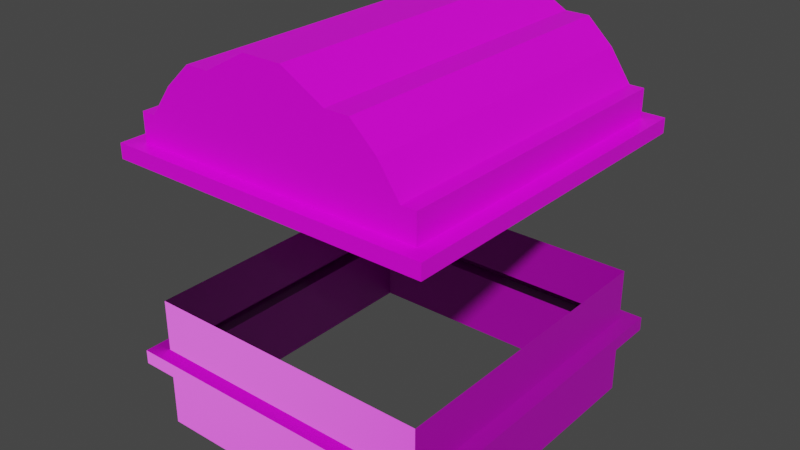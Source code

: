# Source: Predio4_1_.blend  (saved by Blender 2.92.15; exported with 4.5.12 LTS)
import bpy
from mathutils import Matrix  # noqa: F401  (used for matrix-valued properties, if any)

bpy.ops.wm.read_factory_settings(use_empty=True)
scene = bpy.context.scene
scene.name = 'Scene'

# ---- collections
col_collection = bpy.data.collections.new('Collection'); scene.collection.children.link(col_collection)

# ---- images (referenced by path relative to the original .blend; pixels are not part of the script)
import os
ASSET_DIR = os.environ.get("B2B_ASSET_DIR", "")  # directory of the original .blend (textures are referenced by path, not embedded)
HERE = os.path.dirname(os.path.abspath(__file__))  # packed textures are extracted next to this script under _unpacked/

def load_image(name, relpath, width, height, colorspace="sRGB"):
    """Load a texture the original file referenced (path relative to the .blend, or extracted next to this script)."""
    p = next((c for c in (os.path.join(HERE, relpath), os.path.join(ASSET_DIR, relpath)) if relpath and os.path.exists(c)), "")
    if p:
        img = bpy.data.images.load(p, check_existing=True)
        img.name = name
    else:  # same state as the original file: an image datablock whose file is absent (Cycles renders it pink)
        img = bpy.data.images.new(name, width, height)
        img.source = "FILE"
        img.filepath = "//" + (relpath or name)
    img.colorspace_settings.name = colorspace
    return img
img_nmpr4 = load_image('NmPr4', 'NmPr4.png', 1024, 1024, 'Non-Color')
img_predio4_tex = load_image('Predio4_Tex', 'Predio4_Tex.png', 1024, 1024, 'sRGB')

# ---- materials (node trees are filled in below, after node groups)
mat_material_001 = bpy.data.materials.new('Material.001')
mat_material = bpy.data.materials.new('Material')
mat_material.alpha_threshold = 0.0
mat_material.line_color = (0.0, 0.0, 0.0, 1.0)

# ---- material node trees
mat_material_001.use_nodes = True; mat_material_001.node_tree.nodes.clear()
_N = mat_material_001.node_tree.nodes; _L = mat_material_001.node_tree.links
n0 = _N.new('ShaderNodeBsdfPrincipled'); n0.name = 'Principled BSDF'; n0.location = (10, 300)
n0.distribution = 'GGX'
n0.subsurface_method = 'RANDOM_WALK_SKIN'
n0.inputs[3].default_value = 1.45
n0.inputs[27].default_value = (0.0, 0.0, 0.0, 1.0)
n0.inputs[28].default_value = 1.0
n1 = _N.new('ShaderNodeOutputMaterial'); n1.name = 'Material Output'; n1.location = (300, 300)
n2 = _N.new('ShaderNodeNormalMap'); n2.name = 'Normal Map'; n2.location = (-263, -109)
n3 = _N.new('ShaderNodeTexImage'); n3.name = 'Image Texture.002'; n3.location = (-588, -74)
n3.image = img_nmpr4
n4 = _N.new('ShaderNodeTexImage'); n4.name = 'Image Texture.001'; n4.location = (-308, 239)
n4.image = img_predio4_tex
_L.new(n0.outputs[0], n1.inputs[0])
_L.new(n2.outputs[0], n0.inputs[5])
_L.new(n4.outputs[0], n0.inputs[0])
_L.new(n3.outputs[0], n2.inputs[1])
n1.is_active_output = True
mat_material.use_nodes = True; mat_material.node_tree.nodes.clear()
_N = mat_material.node_tree.nodes; _L = mat_material.node_tree.links
n0 = _N.new('ShaderNodeOutputMaterial'); n0.name = 'Material Output'; n0.location = (300, 300)
n1 = _N.new('ShaderNodeBsdfPrincipled'); n1.name = 'Principled BSDF'; n1.location = (10, 300)
n1.distribution = 'GGX'
n1.subsurface_method = 'BURLEY'
n1.inputs[2].default_value = 0.4
n1.inputs[3].default_value = 1.45
n1.inputs[27].default_value = (0.0, 0.0, 0.0, 1.0)
n1.inputs[28].default_value = 1.0
n2 = _N.new('ShaderNodeTexImage'); n2.name = 'Image Texture'; n2.location = (-328, 290)
n2.image = img_predio4_tex
_L.new(n1.outputs[0], n0.inputs[0])
_L.new(n2.outputs[0], n1.inputs[0])
n0.is_active_output = True

# ---- world
world_world = bpy.data.worlds.new('World'); scene.world = world_world
world_world.use_nodes = True; world_world.node_tree.nodes.clear()
_N = world_world.node_tree.nodes; _L = world_world.node_tree.links
n0 = _N.new('ShaderNodeOutputWorld'); n0.name = 'World Output'; n0.location = (300, 300)
n1 = _N.new('ShaderNodeBackground'); n1.name = 'Background'; n1.location = (10, 300)
n1.inputs[0].default_value = (0.05088, 0.05088, 0.05088, 1.0)
_L.new(n1.outputs[0], n0.inputs[0])
n0.is_active_output = True
world_world.color = (0.05088, 0.05088, 0.05088)
world_world.use_sun_shadow = False
world_world.sun_shadow_jitter_overblur = 0.0

# ---- meshes
me_cube_001 = bpy.data.meshes.new('Cube.001')
me_cube_001.from_pydata([(-6.948, -7.486, -3.199), (-6.948, -7.486, 3.199), (-6.948, 7.486, -3.199), (-6.948, 7.486, 3.199), (6.948, -7.486, -3.199), (6.948, -7.486, 3.199), (6.948, 7.486, -3.199), (6.948, 7.486, 3.199), (-6.948, -7.486, 0.6993), (-6.948, -7.486, 0.03345), (-6.948, 7.486, 0.03345), (-6.948, 7.486, 0.6993), (6.948, 7.486, 0.03345), (6.948, 7.486, 0.6993), (6.948, -7.486, 0.03345), (6.948, -7.486, 0.6993), (7.703, -8.184, 0.03345), (7.703, -8.184, 0.6993), (-7.703, -8.184, 0.6993), (-7.703, -8.184, 0.03345), (7.703, 8.184, 0.03345), (7.703, 8.184, 0.6993), (-7.703, 8.184, 0.03345), (-7.703, 8.184, 0.6993)], [], [(4, 14, 9, 0), (6, 12, 14, 4), (0, 9, 10, 2), (2, 10, 12, 6), (13, 7, 5, 15), (11, 3, 7, 13), (8, 1, 3, 11), (11, 13, 21, 23), (8, 11, 23, 18), (15, 8, 18, 17), (9, 14, 16, 19), (15, 5, 1, 8), (17, 18, 19, 16), (21, 17, 16, 20), (23, 21, 20, 22), (18, 23, 22, 19), (14, 12, 20, 16), (10, 9, 19, 22), (12, 10, 22, 20), (13, 15, 17, 21)])
_uv = me_cube_001.uv_layers.new(name='UVMap')
_uv.uv.foreach_set('vector', [0.3781, 0.75, 0.5049, 0.75, 0.5049, 1.0, 0.3781, 1.0, 0.3781, 0.5, 0.5049, 0.5, 0.5049, 0.75, 0.3781, 0.75, 0.3781, 0.0, 0.5049, 0.0, 0.5049, 0.25, 0.3781, 0.25, 0.3781, 0.25, 0.5049, 0.25, 0.5049, 0.5, 0.3781, 0.5, 0.5421, 0.5, 0.6157, 0.5, 0.6157, 0.75, 0.5421, 0.75, 0.5421, 0.25, 0.6157, 0.25, 0.6157, 0.5, 0.5421, 0.5, 0.5421, 0.0, 0.6157, 0.0, 0.6157, 0.25, 0.5421, 0.25, 0.07391, 0.25, 0.07391, 0.5, 0.07391, 0.5, 0.07391, 0.25, 0.07391, 0.0, 0.07391, 0.25, 0.07391, 0.25, 0.07391, 0.0, 0.07391, 0.75, 0.07391, 1.0, 0.07391, 1.0, 0.07391, 0.75, 0.02436, 1.0, 0.02436, 0.75, 0.02436, 0.75, 0.02436, 1.0, 0.5421, 0.75, 0.6157, 0.75, 0.6157, 1.0, 0.5421, 1.0, 0.07391, 0.75, 0.07391, 1.0, 0.02436, 1.0, 0.02436, 0.75, 0.07391, 0.5, 0.07391, 0.75, 0.02436, 0.75, 0.02436, 0.5, 0.07391, 0.25, 0.07391, 0.5, 0.02436, 0.5, 0.02436, 0.25, 0.07391, 0.0, 0.07391, 0.25, 0.02436, 0.25, 0.02436, 0.0, 0.02436, 0.75, 0.02436, 0.5, 0.02436, 0.5, 0.02436, 0.75, 0.02436, 0.25, 0.02436, 0.0, 0.02436, 0.0, 0.02436, 0.25, 0.02436, 0.5, 0.02436, 0.25, 0.02436, 0.25, 0.02436, 0.5, 0.07391, 0.5, 0.07391, 0.75, 0.07391, 0.75, 0.07391, 0.5])
me_cube_001.materials.append(mat_material_001)
me_cube_001.use_remesh_fix_poles = True
me_cube_001.use_remesh_preserve_attributes = False
me_cube_001.update()
me_cube_002 = bpy.data.meshes.new('Cube.002')
me_cube_002.from_pydata([(-6.957, -7.5, 11.93), (-6.957, 7.5, 11.93), (6.957, -7.5, 11.93), (6.957, 7.5, 11.93), (5.282, -7.5, 9.891), (4.07, -7.5, 9.891), (2.938, -7.5, 9.891), (0.9249, -7.5, 9.891), (-0.8953, -7.5, 9.891), (-2.909, -7.5, 9.891), (-4.008, -7.5, 9.891), (-5.218, -7.5, 9.891), (-5.218, -7.5, 10.59), (-4.008, -7.5, 10.59), (-2.909, -7.5, 10.59), (-0.8953, -7.5, 10.59), (0.9249, -7.5, 10.59), (2.938, -7.5, 10.59), (4.07, -7.5, 10.59), (5.282, -7.5, 10.59), (-5.218, 7.5, 9.891), (-4.008, 7.5, 9.891), (-2.909, 7.5, 9.891), (-0.8953, 7.5, 9.891), (0.9249, 7.5, 9.891), (2.938, 7.5, 9.891), (4.07, 7.5, 9.891), (5.282, 7.5, 9.891), (-7.718, 8.192, 10.59), (-7.718, 8.192, 9.891), (5.282, 7.5, 10.59), (4.07, 7.5, 10.59), (2.938, 7.5, 10.59), (0.9249, 7.5, 10.59), (-0.8953, 7.5, 10.59), (-2.909, 7.5, 10.59), (-4.008, 7.5, 10.59), (-5.218, 7.5, 10.59), (6.957, 7.5, 9.891), (6.957, 7.5, 10.59), (-6.957, -7.5, 10.59), (-6.957, -7.5, 9.891), (-6.957, 7.5, 9.891), (-6.957, 7.5, 10.59), (6.957, -7.5, 9.891), (6.957, -7.5, 10.59), (5.282, -8.192, 9.891), (4.62, -8.192, 9.891), (3.269, -8.192, 9.891), (1.035, -8.192, 9.891), (-1.005, -8.192, 9.891), (-3.239, -8.192, 9.891), (-4.558, -8.192, 9.891), (-5.218, -8.192, 9.891), (-5.218, -8.192, 10.59), (-4.558, -8.192, 10.59), (-3.239, -8.192, 10.59), (-1.005, -8.192, 10.59), (1.035, -8.192, 10.59), (3.269, -8.192, 10.59), (4.62, -8.192, 10.59), (5.282, -8.192, 10.59), (-5.218, -7.5, 13.36), (-4.008, -7.5, 14.49), (-2.909, -7.5, 14.49), (-0.8953, -7.5, 15.61), (0.9249, -7.5, 15.61), (2.938, -7.5, 14.49), (4.07, -7.5, 14.49), (5.282, -7.5, 13.36), (5.282, 7.5, 13.36), (4.07, 7.5, 14.49), (2.938, 7.5, 14.49), (0.9249, 7.5, 15.61), (7.718, -8.192, 9.891), (7.718, -8.192, 10.59), (-7.718, -8.192, 10.59), (-7.718, -8.192, 9.891), (7.718, 8.192, 9.891), (7.718, 8.192, 10.59), (-0.8953, 7.5, 15.61), (-2.909, 7.5, 14.49), (-4.008, 7.5, 14.49), (-5.218, 7.5, 13.36), (-5.218, 8.192, 10.59), (-4.558, 8.192, 10.59), (-3.239, 8.192, 10.59), (-1.005, 8.192, 10.59), (1.035, 8.192, 10.59), (3.269, 8.192, 10.59), (4.62, 8.192, 10.59), (5.282, 8.192, 10.59), (5.282, 8.192, 9.891), (4.62, 8.192, 9.891), (3.269, 8.192, 9.891), (1.035, 8.192, 9.891), (-1.005, 8.192, 9.891), (-3.239, 8.192, 9.891), (-4.558, 8.192, 9.891), (-5.218, 8.192, 9.891), (-6.277, 7.5, 11.93), (-7.042, 8.192, 10.59), (-7.042, 8.192, 9.891), (-6.277, -7.5, 10.59), (-7.042, -8.192, 9.891), (-6.277, 7.5, 9.891), (-7.042, -8.192, 10.59), (-6.277, 7.5, 10.59), (-6.277, -7.5, 11.93), (-6.277, -7.5, 9.891), (7.032, 8.192, 9.891), (7.032, 8.192, 10.59), (6.266, -7.5, 9.891), (6.266, 7.5, 10.59), (7.032, -8.192, 10.59), (6.266, -7.5, 11.93), (7.032, -8.192, 9.891), (6.266, 7.5, 9.891), (6.266, -7.5, 10.59), (6.266, 7.5, 11.93), (0.01479, -7.5, 10.59), (0.01479, -7.5, 9.891), (0.01479, 7.5, 10.59), (0.01479, 7.5, 9.891), (0.01479, 7.5, 15.61), (0.01479, -8.192, 10.59), (0.01479, -8.192, 9.891), (0.01479, -7.5, 15.61), (0.01479, 8.192, 9.891), (0.01479, 8.192, 10.59)], [], [(59, 58, 49, 48), (56, 55, 52, 51), (50, 57, 56, 51), (122, 124, 73, 33), (32, 72, 71, 31), (36, 82, 81, 35), (115, 2, 3, 119), (31, 71, 70, 30), (114, 61, 46, 116), (46, 61, 60, 47), (60, 59, 48, 47), (125, 57, 50, 126), (72, 73, 66, 67), (106, 76, 77, 104), (113, 119, 3, 39), (31, 90, 89, 32), (122, 129, 87, 34), (129, 88, 95, 128), (69, 115, 119, 70), (108, 0, 40, 103), (101, 84, 99, 102), (40, 0, 1, 43), (39, 3, 2, 45), (13, 55, 56, 14), (17, 59, 60, 18), (105, 42, 29, 102), (112, 44, 74, 116), (6, 5, 47, 48), (103, 106, 54, 12), (109, 11, 53, 104), (44, 38, 78, 74), (39, 45, 75, 79), (127, 65, 15, 120), (20, 105, 102, 99), (22, 21, 98, 97), (64, 63, 13, 14), (111, 79, 78, 110), (16, 58, 59, 17), (26, 25, 94, 93), (4, 112, 116, 46), (115, 69, 19, 118), (107, 100, 83, 37), (68, 67, 17, 18), (95, 94, 25, 24), (123, 23, 96, 128), (76, 28, 29, 77), (79, 75, 74, 78), (120, 125, 58, 16), (121, 7, 49, 126), (10, 9, 51, 52), (107, 101, 28, 43), (40, 43, 28, 76), (42, 41, 77, 29), (118, 114, 75, 45), (117, 27, 92, 110), (113, 111, 91, 30), (33, 73, 72, 32), (35, 86, 85, 36), (85, 86, 97, 98), (89, 90, 93, 94), (82, 83, 62, 63), (108, 62, 83, 100), (37, 36, 85, 84), (63, 64, 81, 82), (127, 66, 73, 124), (67, 68, 71, 72), (93, 92, 27, 26), (97, 96, 23, 22), (99, 98, 21, 20), (52, 53, 11, 10), (50, 51, 9, 8), (46, 47, 5, 4), (97, 86, 87, 96), (99, 84, 85, 98), (93, 90, 91, 92), (95, 88, 89, 94), (16, 17, 67, 66), (33, 32, 89, 88), (48, 49, 7, 6), (14, 56, 57, 15), (37, 84, 101, 107), (43, 1, 100, 107), (41, 109, 104, 77), (39, 79, 111, 113), (40, 76, 106, 103), (14, 15, 65, 64), (28, 101, 102, 29), (54, 106, 104, 53), (62, 108, 103, 12), (34, 35, 81, 80), (12, 54, 55, 13), (38, 117, 110, 78), (0, 108, 100, 1), (19, 61, 114, 118), (2, 115, 118, 45), (91, 111, 110, 92), (12, 13, 63, 62), (30, 70, 119, 113), (37, 83, 82, 36), (75, 114, 116, 74), (18, 60, 61, 19), (70, 71, 68, 69), (18, 19, 69, 68), (31, 30, 91, 90), (80, 81, 64, 65), (52, 55, 54, 53), (65, 127, 124, 80), (8, 121, 126, 50), (15, 57, 125, 120), (24, 123, 128, 95), (66, 127, 120, 16), (87, 129, 128, 96), (33, 88, 129, 122), (58, 125, 126, 49), (34, 80, 124, 122), (34, 87, 86, 35)])
_uv = me_cube_002.uv_layers.new(name='UVMap')
_uv.uv.foreach_set('vector', [0.9434, 0.1512, 0.9452, 0.1316, 0.9515, 0.1318, 0.9502, 0.1524, 0.9441, 0.09469, 0.9415, 0.0825, 0.9483, 0.0802, 0.9508, 0.09373, 0.9516, 0.114, 0.9454, 0.1141, 0.9441, 0.09469, 0.9508, 0.09373, 0.9763, 0.9994, 0.9763, 0.87, 0.9998, 0.87, 0.9998, 0.9994, 0.9285, 0.9748, 0.8874, 0.8744, 0.9181, 0.8678, 0.9577, 0.9628, 0.956, 0.4103, 0.9112, 0.5059, 0.8837, 0.5, 0.9244, 0.3971, 0.7232, 0.5169, 0.7388, 0.5293, 0.7461, 0.8751, 0.7254, 0.8879, 0.9577, 0.9628, 0.9181, 0.8678, 0.9585, 0.8764, 0.9896, 0.9492, 0.9275, 0.1798, 0.937, 0.1695, 0.9436, 0.1741, 0.9293, 0.1847, 0.9436, 0.1741, 0.937, 0.1695, 0.9399, 0.1636, 0.9468, 0.1667, 0.9399, 0.1636, 0.9434, 0.1512, 0.9502, 0.1524, 0.9468, 0.1667, 0.9455, 0.1228, 0.9454, 0.1141, 0.9516, 0.114, 0.9516, 0.1229, 0.7041, 0.86, 0.6447, 0.86, 0.6447, 0.4729, 0.7041, 0.4729, 0.9299, 0.06581, 0.9278, 0.06415, 0.9283, 0.06093, 0.9321, 0.06131, 0.7633, 0.9117, 0.7254, 0.8879, 0.7461, 0.8751, 0.7765, 0.8939, 0.8243, 0.156, 0.8196, 0.1629, 0.8167, 0.1504, 0.8226, 0.1466, 0.8211, 0.1221, 0.8152, 0.122, 0.8155, 0.1132, 0.8213, 0.1146, 0.8152, 0.122, 0.8153, 0.1308, 0.809, 0.131, 0.809, 0.122, 0.6756, 0.516, 0.7232, 0.5169, 0.7254, 0.8879, 0.6816, 0.8903, 0.7138, 0.9154, 0.7333, 0.9055, 0.7651, 0.9227, 0.7499, 0.9435, 0.8341, 0.06472, 0.8241, 0.07538, 0.8175, 0.07077, 0.8324, 0.05983, 0.7651, 0.9227, 0.7333, 0.9055, 0.7272, 0.5575, 0.7651, 0.5413, 0.7765, 0.8939, 0.7461, 0.8751, 0.7388, 0.5293, 0.7765, 0.5097, 0.9367, 0.08928, 0.9415, 0.0825, 0.9441, 0.09469, 0.9383, 0.09836, 0.9376, 0.1472, 0.9434, 0.1512, 0.9399, 0.1636, 0.9355, 0.1565, 0.8243, 0.05481, 0.8331, 0.0538, 0.8355, 0.05967, 0.8324, 0.05983, 0.9375, 0.1897, 0.9285, 0.1908, 0.926, 0.1849, 0.9293, 0.1847, 0.9587, 0.1505, 0.9559, 0.163, 0.9468, 0.1667, 0.9502, 0.1524, 0.9288, 0.07244, 0.9299, 0.06581, 0.9389, 0.07663, 0.9332, 0.07969, 0.9414, 0.05648, 0.9521, 0.06572, 0.9461, 0.07274, 0.9321, 0.06131, 0.9285, 0.1908, 0.8291, 0.1913, 0.8326, 0.1841, 0.926, 0.1849, 0.834, 0.1768, 0.9241, 0.1767, 0.9249, 0.1817, 0.8331, 0.1809, 0.9763, 0.483, 0.9528, 0.483, 0.9528, 0.3537, 0.9763, 0.3537, 0.8122, 0.0629, 0.8243, 0.05481, 0.8324, 0.05983, 0.8175, 0.07077, 0.8022, 0.09411, 0.805, 0.0818, 0.8143, 0.07813, 0.8108, 0.09218, 0.885, 0.8657, 0.9144, 0.86, 0.9563, 0.9548, 0.9251, 0.9679, 0.8309, 0.1792, 0.8331, 0.1809, 0.8326, 0.1841, 0.8287, 0.1838, 0.9394, 0.1303, 0.9452, 0.1316, 0.9434, 0.1512, 0.9376, 0.1472, 0.8041, 0.1612, 0.802, 0.1492, 0.8099, 0.1514, 0.8127, 0.1653, 0.9489, 0.1821, 0.9375, 0.1897, 0.9293, 0.1847, 0.9436, 0.1741, 0.7232, 0.5169, 0.6756, 0.516, 0.7447, 0.4654, 0.7624, 0.4911, 0.7484, 0.5187, 0.712, 0.5475, 0.6636, 0.548, 0.7277, 0.4933, 0.9148, 0.5121, 0.8861, 0.5051, 0.9274, 0.4033, 0.957, 0.4153, 0.809, 0.131, 0.8099, 0.1514, 0.8035, 0.1486, 0.8027, 0.1302, 0.8029, 0.1219, 0.803, 0.1138, 0.8091, 0.1129, 0.809, 0.122, 0.9278, 0.06415, 0.8367, 0.06288, 0.8355, 0.05967, 0.9283, 0.06093, 0.8331, 0.1809, 0.9249, 0.1817, 0.926, 0.1849, 0.8326, 0.1841, 0.9396, 0.1228, 0.9455, 0.1228, 0.9452, 0.1316, 0.9394, 0.1303, 0.9576, 0.1229, 0.9576, 0.1309, 0.9515, 0.1318, 0.9516, 0.1229, 0.9568, 0.08439, 0.9587, 0.09601, 0.9508, 0.09373, 0.9483, 0.0802, 0.8349, 0.07199, 0.8341, 0.06472, 0.8367, 0.06288, 0.8375, 0.06789, 0.9268, 0.06826, 0.8375, 0.06789, 0.8367, 0.06288, 0.9278, 0.06415, 0.8331, 0.0538, 0.9319, 0.05384, 0.9283, 0.06093, 0.8355, 0.05967, 0.9267, 0.1725, 0.9275, 0.1798, 0.9249, 0.1817, 0.9241, 0.1767, 0.8193, 0.1887, 0.809, 0.1801, 0.815, 0.1728, 0.8287, 0.1838, 0.8319, 0.1725, 0.8309, 0.1792, 0.8222, 0.1688, 0.828, 0.1657, 0.7075, 0.9731, 0.6447, 0.86, 0.7041, 0.86, 0.7529, 0.9478, 0.8234, 0.09754, 0.8176, 0.09345, 0.8212, 0.08128, 0.8255, 0.08856, 0.8212, 0.08128, 0.8176, 0.09345, 0.8108, 0.09218, 0.8143, 0.07813, 0.8167, 0.1504, 0.8196, 0.1629, 0.8127, 0.1653, 0.8099, 0.1514, 0.9112, 0.5059, 0.9547, 0.498, 0.9549, 0.868, 0.9144, 0.86, 0.7138, 0.9154, 0.6686, 0.9162, 0.6636, 0.548, 0.712, 0.5475, 0.8298, 0.07906, 0.8255, 0.08856, 0.8212, 0.08128, 0.8241, 0.07538, 0.9144, 0.86, 0.885, 0.8657, 0.8837, 0.5, 0.9112, 0.5059, 0.9763, 0.483, 0.9998, 0.483, 0.9998, 0.87, 0.9763, 0.87, 0.8861, 0.5051, 0.9148, 0.5121, 0.9181, 0.8678, 0.8874, 0.8744, 0.8127, 0.1653, 0.815, 0.1728, 0.807, 0.1749, 0.8041, 0.1612, 0.8108, 0.09218, 0.8091, 0.1129, 0.8026, 0.1134, 0.8041, 0.09473, 0.8175, 0.07077, 0.8143, 0.07813, 0.805, 0.0818, 0.8094, 0.06777, 0.9483, 0.0802, 0.9461, 0.07274, 0.954, 0.07081, 0.9568, 0.08439, 0.9516, 0.114, 0.9508, 0.09373, 0.9572, 0.0965, 0.9579, 0.1148, 0.9436, 0.1741, 0.9468, 0.1667, 0.9559, 0.163, 0.9517, 0.1771, 0.8108, 0.09218, 0.8176, 0.09345, 0.8155, 0.1132, 0.8091, 0.1129, 0.8175, 0.07077, 0.8241, 0.07538, 0.8212, 0.08128, 0.8143, 0.07813, 0.8127, 0.1653, 0.8196, 0.1629, 0.8222, 0.1688, 0.815, 0.1728, 0.809, 0.131, 0.8153, 0.1308, 0.8167, 0.1504, 0.8099, 0.1514, 0.7075, 0.3599, 0.7529, 0.3851, 0.7041, 0.4729, 0.6447, 0.4729, 0.8211, 0.1296, 0.8226, 0.1466, 0.8167, 0.1504, 0.8153, 0.1308, 0.9502, 0.1524, 0.9515, 0.1318, 0.9579, 0.1312, 0.9568, 0.1498, 0.9383, 0.09836, 0.9441, 0.09469, 0.9454, 0.1141, 0.9395, 0.1153, 0.8298, 0.07906, 0.8241, 0.07538, 0.8341, 0.06472, 0.8349, 0.07199, 0.7651, 0.5413, 0.7272, 0.5575, 0.712, 0.5475, 0.7484, 0.5187, 0.9319, 0.05384, 0.9414, 0.05648, 0.9321, 0.06131, 0.9283, 0.06093, 0.834, 0.1768, 0.8331, 0.1809, 0.8309, 0.1792, 0.8319, 0.1725, 0.9268, 0.06826, 0.9278, 0.06415, 0.9299, 0.06581, 0.9288, 0.07244, 0.8615, 0.9478, 0.8161, 0.9731, 0.7533, 0.86, 0.8127, 0.86, 0.8367, 0.06288, 0.8341, 0.06472, 0.8324, 0.05983, 0.8355, 0.05967, 0.9389, 0.07663, 0.9299, 0.06581, 0.9321, 0.06131, 0.9461, 0.07274, 0.6686, 0.9162, 0.7138, 0.9154, 0.7499, 0.9435, 0.7301, 0.968, 0.8161, 0.3599, 0.8615, 0.3851, 0.8127, 0.4729, 0.7533, 0.4729, 0.9332, 0.07969, 0.9389, 0.07663, 0.9415, 0.0825, 0.9367, 0.08928, 0.8291, 0.1913, 0.8193, 0.1887, 0.8287, 0.1838, 0.8326, 0.1841, 0.7333, 0.9055, 0.7138, 0.9154, 0.712, 0.5475, 0.7272, 0.5575, 0.9313, 0.1659, 0.937, 0.1695, 0.9275, 0.1798, 0.9267, 0.1725, 0.7388, 0.5293, 0.7232, 0.5169, 0.7624, 0.4911, 0.7765, 0.5097, 0.8222, 0.1688, 0.8309, 0.1792, 0.8287, 0.1838, 0.815, 0.1728, 0.988, 0.9403, 0.9563, 0.9548, 0.9144, 0.86, 0.9549, 0.868, 0.7472, 0.936, 0.6816, 0.8903, 0.7254, 0.8879, 0.7633, 0.9117, 0.988, 0.4249, 0.9547, 0.498, 0.9112, 0.5059, 0.956, 0.4103, 0.9249, 0.1817, 0.9275, 0.1798, 0.9293, 0.1847, 0.926, 0.1849, 0.9355, 0.1565, 0.9399, 0.1636, 0.937, 0.1695, 0.9313, 0.1659, 0.9585, 0.8764, 0.9181, 0.8678, 0.9148, 0.5121, 0.9583, 0.5034, 0.957, 0.4153, 0.9896, 0.429, 0.9583, 0.5034, 0.9148, 0.5121, 0.8243, 0.156, 0.828, 0.1657, 0.8222, 0.1688, 0.8196, 0.1629, 0.7533, 0.4729, 0.8127, 0.4729, 0.8127, 0.86, 0.7533, 0.86, 0.9483, 0.0802, 0.9415, 0.0825, 0.9389, 0.07663, 0.9461, 0.07274, 0.9528, 0.483, 0.9763, 0.483, 0.9763, 0.87, 0.9528, 0.87, 0.9576, 0.115, 0.9576, 0.1229, 0.9516, 0.1229, 0.9516, 0.114, 0.9395, 0.1153, 0.9454, 0.1141, 0.9455, 0.1228, 0.9396, 0.1228, 0.8029, 0.13, 0.8029, 0.1219, 0.809, 0.122, 0.809, 0.131, 0.9998, 0.483, 0.9763, 0.483, 0.9763, 0.3537, 0.9998, 0.3537, 0.8155, 0.1132, 0.8152, 0.122, 0.809, 0.122, 0.8091, 0.1129, 0.8211, 0.1296, 0.8153, 0.1308, 0.8152, 0.122, 0.8211, 0.1221, 0.9452, 0.1316, 0.9455, 0.1228, 0.9516, 0.1229, 0.9515, 0.1318, 0.9528, 0.9994, 0.9528, 0.87, 0.9763, 0.87, 0.9763, 0.9994, 0.8213, 0.1146, 0.8155, 0.1132, 0.8176, 0.09345, 0.8234, 0.09754])
me_cube_002.materials.append(mat_material)
me_cube_002.use_remesh_preserve_volume = False
me_cube_002.use_remesh_preserve_attributes = False
me_cube_002.use_mirror_x = True
me_cube_002.use_mirror_vertex_groups = False
me_cube_002.update()

# ---- objects
ob_pr_di_4_model = bpy.data.objects.new('Prédi 4 Model', me_cube_001)
ob_pr_dio_4_001 = bpy.data.objects.new('Prédio 4.001', me_cube_002)

# ---- transforms, parenting, visibility, modifiers, constraints
ob_pr_di_4_model.location = (0.0, 0.0, 0.0)
ob_pr_di_4_model.lineart.crease_threshold = 0.0
ob_pr_dio_4_001.location = (0.0, 0.0, 0.0)
ob_pr_dio_4_001.lock_rotations_4d = False
ob_pr_dio_4_001.empty_display_type = 'ARROWS'
ob_pr_dio_4_001.lineart.crease_threshold = 0.0
ob_pr_dio_4_001.use_mesh_mirror_x = True

# ---- collection membership
col_collection.objects.link(ob_pr_di_4_model)
col_collection.objects.link(ob_pr_dio_4_001)

# ---- scene / render settings (as saved in the file)
scene.frame_start = 1; scene.frame_end = 250; scene.frame_set(1)
scene.render.engine = 'CYCLES'
scene.cycles.use_denoising = False
scene.cycles.samples = 128
scene.cycles.sampling_pattern = 'TABULATED_SOBOL'
scene.cycles.use_adaptive_sampling = False
scene.cycles.use_light_tree = False
scene.cycles.bake_type = 'NORMAL'
scene.view_settings.view_transform = 'Filmic'
bpy.context.view_layer.update()

# ---- added for rendering (the .blend has no active camera and no usable light): camera, sun
cam_auto = bpy.data.cameras.new('AutoCamera')
cam_auto.lens = 50.0
cam_auto.sensor_width = 36.0
cam_auto.clip_end = 1000.0
ob_auto_camera = bpy.data.objects.new('AutoCamera', cam_auto)
scene.collection.objects.link(ob_auto_camera)
ob_auto_camera.location = (27.1377, -32.5653, 27.9132)
ob_auto_camera.rotation_euler = (1.09748, -7.21219e-08, 0.694738)
scene.camera = ob_auto_camera
light_auto_sun = bpy.data.lights.new('AutoSun', 'SUN')
light_auto_sun.energy = 3.0
light_auto_sun.angle = 0.0523599
ob_auto_sun = bpy.data.objects.new('AutoSun', light_auto_sun)
scene.collection.objects.link(ob_auto_sun)
ob_auto_sun.rotation_euler = (0.872665, 0.174533, 0.523599)
bpy.context.view_layer.update()

